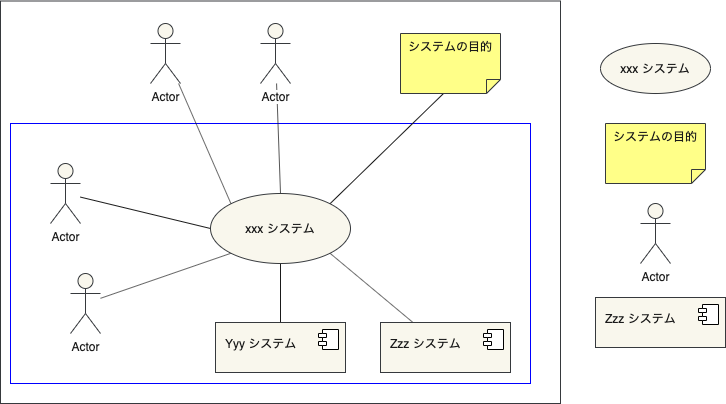

The diagram above was exported from draw.io. Its source (the exported page's mxGraphModel, read from the mxfile embedded in the PNG):
<mxGraphModel dx="549" dy="635" grid="1" gridSize="10" guides="1" tooltips="1" connect="1" arrows="1" fold="1" page="1" pageScale="1" pageWidth="1169" pageHeight="827" background="#ffffff" math="0" shadow="0">
  <root>
    <mxCell id="0" />
    <mxCell id="1" parent="0" />
    <mxCell id="2" value="" style="rounded=0;whiteSpace=wrap;html=1;labelBackgroundColor=#ffffff;fillColor=#FFFFFF;align=left;strokeColor=#36393d;" vertex="1" parent="1">
      <mxGeometry x="260" y="67.5" width="560" height="402.5" as="geometry" />
    </mxCell>
    <mxCell id="3" value="" style="rounded=0;whiteSpace=wrap;html=1;labelBackgroundColor=#ffffff;fillColor=#FFFFFF;align=left;strokeColor=#0000FF;" vertex="1" parent="1">
      <mxGeometry x="270" y="190" width="520" height="260" as="geometry" />
    </mxCell>
    <mxCell id="4" style="rounded=0;orthogonalLoop=1;jettySize=auto;html=1;exitX=0.5;exitY=0;exitDx=0;exitDy=0;fontColor=#1A1A1A;endArrow=none;endFill=0;strokeColor=#1A1A1A;" edge="1" parent="1" source="11" target="20">
      <mxGeometry relative="1" as="geometry" />
    </mxCell>
    <mxCell id="5" style="edgeStyle=none;rounded=0;orthogonalLoop=1;jettySize=auto;html=1;exitX=0;exitY=0;exitDx=0;exitDy=0;endArrow=none;endFill=0;strokeColor=#1A1A1A;fontColor=#1A1A1A;" edge="1" parent="1" source="11" target="19">
      <mxGeometry relative="1" as="geometry" />
    </mxCell>
    <mxCell id="6" style="edgeStyle=none;rounded=0;orthogonalLoop=1;jettySize=auto;html=1;exitX=0;exitY=0.5;exitDx=0;exitDy=0;endArrow=none;endFill=0;strokeColor=#1A1A1A;fontColor=#1A1A1A;" edge="1" parent="1" source="11" target="13">
      <mxGeometry relative="1" as="geometry" />
    </mxCell>
    <mxCell id="7" style="edgeStyle=none;rounded=0;orthogonalLoop=1;jettySize=auto;html=1;exitX=0;exitY=1;exitDx=0;exitDy=0;endArrow=none;endFill=0;strokeColor=#1A1A1A;fontColor=#1A1A1A;" edge="1" parent="1" source="11" target="18">
      <mxGeometry relative="1" as="geometry" />
    </mxCell>
    <mxCell id="8" style="edgeStyle=none;rounded=0;orthogonalLoop=1;jettySize=auto;html=1;exitX=0.5;exitY=1;exitDx=0;exitDy=0;entryX=0.5;entryY=0;entryDx=0;entryDy=0;endArrow=none;endFill=0;strokeColor=#1A1A1A;fontColor=#1A1A1A;" edge="1" parent="1" source="11" target="14">
      <mxGeometry relative="1" as="geometry" />
    </mxCell>
    <mxCell id="9" style="edgeStyle=none;rounded=0;orthogonalLoop=1;jettySize=auto;html=1;exitX=1;exitY=1;exitDx=0;exitDy=0;entryX=0.25;entryY=0;entryDx=0;entryDy=0;endArrow=none;endFill=0;strokeColor=#1A1A1A;fontColor=#1A1A1A;" edge="1" parent="1" source="11" target="16">
      <mxGeometry relative="1" as="geometry" />
    </mxCell>
    <mxCell id="10" style="edgeStyle=none;rounded=0;orthogonalLoop=1;jettySize=auto;html=1;exitX=1;exitY=0;exitDx=0;exitDy=0;entryX=0;entryY=0;entryDx=43;entryDy=0;entryPerimeter=0;endArrow=none;endFill=0;strokeColor=#1A1A1A;fontColor=#1A1A1A;" edge="1" parent="1" source="11" target="12">
      <mxGeometry relative="1" as="geometry" />
    </mxCell>
    <mxCell id="11" value="xxx システム" style="ellipse;whiteSpace=wrap;html=1;fillColor=#f9f7ed;strokeColor=#36393d;fontColor=#1A1A1A;" vertex="1" parent="1">
      <mxGeometry x="470" y="260" width="140" height="70" as="geometry" />
    </mxCell>
    <mxCell id="12" value="システムの目的" style="shape=note;whiteSpace=wrap;html=1;size=14;verticalAlign=top;align=left;spacingTop=-6;fillColor=#ffff88;strokeColor=#36393d;fontColor=#1A1A1A;flipH=0;flipV=1;spacing=8;" vertex="1" parent="1">
      <mxGeometry x="660" y="100" width="100" height="60" as="geometry" />
    </mxCell>
    <mxCell id="13" value="Actor" style="shape=umlActor;verticalLabelPosition=bottom;labelBackgroundColor=#ffffff;verticalAlign=top;html=1;fillColor=#f9f7ed;strokeColor=#36393d;fontColor=#1A1A1A;" vertex="1" parent="1">
      <mxGeometry x="310" y="230" width="30" height="60" as="geometry" />
    </mxCell>
    <mxCell id="14" value="&lt;span&gt;Yyy システム&lt;/span&gt;" style="html=1;dropTarget=0;fillColor=#f9f7ed;strokeColor=#36393d;fontColor=#1A1A1A;verticalAlign=top;align=left;spacing=10;fontStyle=0" vertex="1" parent="1">
      <mxGeometry x="475" y="389" width="130" height="50" as="geometry" />
    </mxCell>
    <mxCell id="15" value="" style="shape=component;jettyWidth=8;jettyHeight=4;" vertex="1" parent="14">
      <mxGeometry x="1" width="20" height="20" relative="1" as="geometry">
        <mxPoint x="-27" y="7" as="offset" />
      </mxGeometry>
    </mxCell>
    <mxCell id="16" value="&lt;span&gt;Zzz システム&lt;/span&gt;" style="html=1;dropTarget=0;fillColor=#f9f7ed;strokeColor=#36393d;fontColor=#1A1A1A;verticalAlign=top;align=left;spacing=10;fontStyle=0" vertex="1" parent="1">
      <mxGeometry x="640" y="389" width="130" height="50" as="geometry" />
    </mxCell>
    <mxCell id="17" value="" style="shape=component;jettyWidth=8;jettyHeight=4;" vertex="1" parent="16">
      <mxGeometry x="1" width="20" height="20" relative="1" as="geometry">
        <mxPoint x="-27" y="7" as="offset" />
      </mxGeometry>
    </mxCell>
    <mxCell id="18" value="Actor" style="shape=umlActor;verticalLabelPosition=bottom;labelBackgroundColor=#ffffff;verticalAlign=top;html=1;fillColor=#f9f7ed;strokeColor=#36393d;fontColor=#1A1A1A;" vertex="1" parent="1">
      <mxGeometry x="330" y="340" width="30" height="60" as="geometry" />
    </mxCell>
    <mxCell id="19" value="Actor" style="shape=umlActor;verticalLabelPosition=bottom;labelBackgroundColor=#ffffff;verticalAlign=top;html=1;fillColor=#f9f7ed;strokeColor=#36393d;fontColor=#1A1A1A;" vertex="1" parent="1">
      <mxGeometry x="410" y="90" width="30" height="60" as="geometry" />
    </mxCell>
    <mxCell id="20" value="Actor" style="shape=umlActor;verticalLabelPosition=bottom;labelBackgroundColor=#ffffff;verticalAlign=top;html=1;fillColor=#f9f7ed;strokeColor=#36393d;fontColor=#1A1A1A;" vertex="1" parent="1">
      <mxGeometry x="520" y="90" width="30" height="60" as="geometry" />
    </mxCell>
    <mxCell id="21" value="Actor" style="shape=umlActor;verticalLabelPosition=bottom;labelBackgroundColor=#ffffff;verticalAlign=top;html=1;fillColor=#f9f7ed;strokeColor=#36393d;fontColor=#1A1A1A;" vertex="1" parent="1">
      <mxGeometry x="900" y="270" width="30" height="60" as="geometry" />
    </mxCell>
    <mxCell id="22" value="システムの目的" style="shape=note;whiteSpace=wrap;html=1;size=14;verticalAlign=top;align=left;spacingTop=-6;fillColor=#ffff88;strokeColor=#36393d;fontColor=#1A1A1A;flipH=0;flipV=1;spacing=8;" vertex="1" parent="1">
      <mxGeometry x="865" y="190" width="100" height="60" as="geometry" />
    </mxCell>
    <mxCell id="23" value="xxx システム" style="ellipse;whiteSpace=wrap;html=1;fillColor=#f9f7ed;strokeColor=#36393d;fontColor=#1A1A1A;" vertex="1" parent="1">
      <mxGeometry x="860" y="110" width="110" height="50" as="geometry" />
    </mxCell>
    <mxCell id="24" value="&lt;span&gt;Zzz システム&lt;/span&gt;" style="html=1;dropTarget=0;fillColor=#f9f7ed;strokeColor=#36393d;fontColor=#1A1A1A;verticalAlign=top;align=left;spacing=10;fontStyle=0" vertex="1" parent="1">
      <mxGeometry x="855" y="364" width="130" height="50" as="geometry" />
    </mxCell>
    <mxCell id="25" value="" style="shape=component;jettyWidth=8;jettyHeight=4;" vertex="1" parent="24">
      <mxGeometry x="1" width="20" height="20" relative="1" as="geometry">
        <mxPoint x="-27" y="7" as="offset" />
      </mxGeometry>
    </mxCell>
  </root>
</mxGraphModel>